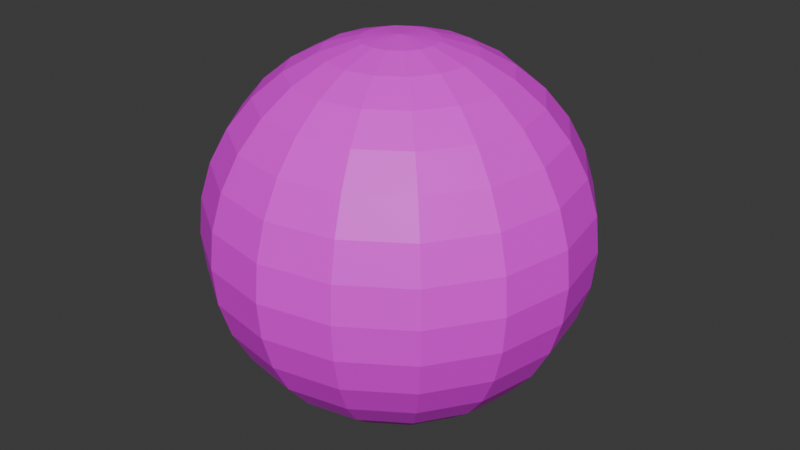 # Source: skysphere.blend  (saved by Blender 4.3.32; exported with 4.5.12 LTS)
import bpy
from mathutils import Matrix  # noqa: F401  (used for matrix-valued properties, if any)

bpy.ops.wm.read_factory_settings(use_empty=True)
scene = bpy.context.scene
scene.name = 'Scene'

# ---- collections
col_collection = bpy.data.collections.new('Collection'); scene.collection.children.link(col_collection)

# ---- images (referenced by path relative to the original .blend; pixels are not part of the script)
import os
ASSET_DIR = os.environ.get("B2B_ASSET_DIR", "")  # directory of the original .blend (textures are referenced by path, not embedded)
HERE = os.path.dirname(os.path.abspath(__file__))  # packed textures are extracted next to this script under _unpacked/

def load_image(name, relpath, width, height, colorspace="sRGB"):
    """Load a texture the original file referenced (path relative to the .blend, or extracted next to this script)."""
    p = next((c for c in (os.path.join(HERE, relpath), os.path.join(ASSET_DIR, relpath)) if relpath and os.path.exists(c)), "")
    if p:
        img = bpy.data.images.load(p, check_existing=True)
        img.name = name
    else:  # same state as the original file: an image datablock whose file is absent (Cycles renders it pink)
        img = bpy.data.images.new(name, width, height)
        img.source = "FILE"
        img.filepath = "//" + (relpath or name)
    img.colorspace_settings.name = colorspace
    return img
img_night_sky_png = load_image('night-sky.png', 'night-sky.png', 1024, 1024, 'sRGB')

# ---- materials (node trees are filled in below, after node groups)
mat_skysphere = bpy.data.materials.new('SkySphere')

# ---- material node trees
mat_skysphere.use_nodes = True; mat_skysphere.node_tree.nodes.clear()
_N = mat_skysphere.node_tree.nodes; _L = mat_skysphere.node_tree.links
n0 = _N.new('ShaderNodeBsdfPrincipled'); n0.name = 'Principled BSDF'; n0.location = (10, 300)
n1 = _N.new('ShaderNodeOutputMaterial'); n1.name = 'Material Output'; n1.location = (300, 300)
n2 = _N.new('ShaderNodeTexImage'); n2.name = 'Image Texture'; n2.location = (-326, 304)
n2.image = img_night_sky_png
_L.new(n0.outputs[0], n1.inputs[0])
_L.new(n2.outputs[0], n0.inputs[0])
n1.is_active_output = True

# ---- world
world_world = bpy.data.worlds.new('World'); scene.world = world_world
world_world.use_nodes = True; world_world.node_tree.nodes.clear()
_N = world_world.node_tree.nodes; _L = world_world.node_tree.links
n0 = _N.new('ShaderNodeOutputWorld'); n0.name = 'World Output'; n0.location = (300, 300)
n1 = _N.new('ShaderNodeBackground'); n1.name = 'Background'; n1.location = (10, 300)
n1.inputs[0].default_value = (0.05088, 0.05088, 0.05088, 1.0)
_L.new(n1.outputs[0], n0.inputs[0])
n0.is_active_output = True
world_world.color = (0.05088, 0.05088, 0.05088)
world_world.sun_shadow_jitter_overblur = 0.0

# ---- meshes
me_skysphere = bpy.data.meshes.new('SkySphere')
me_skysphere.from_pydata([(0.0, 0.1951, 0.9808), (0.0, 0.3827, 0.9239), (0.0, 0.7071, 0.7071), (0.0, 0.9239, 0.3827), (0.0, 0.9808, 0.1951), (0.0, 0.9808, -0.1951), (0.0, 0.8315, -0.5556), (0.0, 0.5556, -0.8315), (0.0, 0.3827, -0.9239), (0.0, 0.1951, -0.9808), (0.07466, 0.1802, 0.9808), (0.1464, 0.3536, 0.9239), (0.2126, 0.5133, 0.8315), (0.2706, 0.6533, 0.7071), (0.3182, 0.7682, 0.5556), (0.3536, 0.8536, 0.3827), (0.3753, 0.9061, 0.1951), (0.3827, 0.9239, 0.0), (0.3753, 0.9061, -0.1951), (0.3536, 0.8536, -0.3827), (0.3182, 0.7682, -0.5556), (0.2706, 0.6533, -0.7071), (0.2126, 0.5133, -0.8315), (0.1464, 0.3536, -0.9239), (0.07466, 0.1802, -0.9808), (0.1379, 0.1379, 0.9808), (0.2706, 0.2706, 0.9239), (0.3928, 0.3928, 0.8315), (0.5, 0.5, 0.7071), (0.5879, 0.5879, 0.5556), (0.6533, 0.6533, 0.3827), (0.6935, 0.6935, 0.1951), (0.7071, 0.7071, 0.0), (0.6935, 0.6935, -0.1951), (0.6533, 0.6533, -0.3827), (0.5879, 0.5879, -0.5556), (0.5, 0.5, -0.7071), (0.3928, 0.3928, -0.8315), (0.2706, 0.2706, -0.9239), (0.1379, 0.1379, -0.9808), (0.1802, 0.07466, 0.9808), (0.3536, 0.1464, 0.9239), (0.5133, 0.2126, 0.8315), (0.6533, 0.2706, 0.7071), (0.7682, 0.3182, 0.5556), (0.8536, 0.3536, 0.3827), (0.9061, 0.3753, 0.1951), (0.9239, 0.3827, 0.0), (0.9061, 0.3753, -0.1951), (0.8536, 0.3536, -0.3827), (0.7682, 0.3182, -0.5556), (0.6533, 0.2706, -0.7071), (0.5133, 0.2126, -0.8315), (0.3536, 0.1464, -0.9239), (0.1802, 0.07466, -0.9808), (0.1951, -5.215e-08, 0.9808), (0.3827, -4.47e-08, 0.9239), (0.5556, -7.451e-08, 0.8315), (0.7071, -8.941e-08, 0.7071), (0.8315, -8.941e-08, 0.5556), (0.9239, -1.192e-07, 0.3827), (0.9808, -1.49e-07, 0.1951), (1.0, -1.49e-07, 0.0), (0.9808, -1.49e-07, -0.1951), (0.9239, -1.192e-07, -0.3827), (0.8315, -8.941e-08, -0.5556), (0.7071, -8.941e-08, -0.7071), (0.5556, -7.451e-08, -0.8315), (0.3827, -4.47e-08, -0.9239), (0.1951, -5.215e-08, -0.9808), (0.1802, -0.07466, 0.9808), (0.3536, -0.1464, 0.9239), (0.5133, -0.2126, 0.8315), (0.6533, -0.2706, 0.7071), (0.7682, -0.3182, 0.5556), (0.8536, -0.3536, 0.3827), (0.9061, -0.3753, 0.1951), (0.9239, -0.3827, 0.0), (0.9061, -0.3753, -0.1951), (0.8536, -0.3536, -0.3827), (0.7682, -0.3182, -0.5556), (0.6533, -0.2706, -0.7071), (0.5133, -0.2126, -0.8315), (0.3536, -0.1464, -0.9239), (0.1802, -0.07466, -0.9808), (0.1379, -0.1379, 0.9808), (0.2706, -0.2706, 0.9239), (0.3928, -0.3928, 0.8315), (0.5, -0.5, 0.7071), (0.5879, -0.5879, 0.5556), (0.6533, -0.6533, 0.3827), (0.6935, -0.6935, 0.1951), (0.7071, -0.7071, 0.0), (0.6935, -0.6935, -0.1951), (0.6533, -0.6533, -0.3827), (0.5879, -0.5879, -0.5556), (0.5, -0.5, -0.7071), (0.3928, -0.3928, -0.8315), (0.2706, -0.2706, -0.9239), (0.1379, -0.1379, -0.9808), (0.07466, -0.1802, 0.9808), (0.1464, -0.3536, 0.9239), (0.2126, -0.5133, 0.8315), (0.2706, -0.6533, 0.7071), (0.3182, -0.7682, 0.5556), (0.3536, -0.8536, 0.3827), (0.3753, -0.9061, 0.1951), (0.3827, -0.9239, 0.0), (0.3753, -0.9061, -0.1951), (0.3536, -0.8536, -0.3827), (0.3182, -0.7682, -0.5556), (0.2706, -0.6533, -0.7071), (0.2126, -0.5133, -0.8315), (0.1464, -0.3536, -0.9239), (0.07466, -0.1802, -0.9808), (-6.706e-08, -0.1951, 0.9808), (-1.192e-07, -0.3827, 0.9239), (-1.49e-07, -0.5556, 0.8315), (-2.235e-07, -0.7071, 0.7071), (-1.788e-07, -0.8315, 0.5556), (-2.384e-07, -0.9239, 0.3827), (-2.682e-07, -0.9808, 0.1951), (-3.576e-07, -1.0, 0.0), (-2.682e-07, -0.9808, -0.1951), (-2.384e-07, -0.9239, -0.3827), (-1.788e-07, -0.8315, -0.5556), (-2.235e-07, -0.7071, -0.7071), (-1.49e-07, -0.5556, -0.8315), (-1.192e-07, -0.3827, -0.9239), (-6.706e-08, -0.1951, -0.9808), (-0.07466, -0.1802, 0.9808), (-0.1464, -0.3536, 0.9239), (-0.2126, -0.5133, 0.8315), (-0.2706, -0.6533, 0.7071), (-0.3182, -0.7682, 0.5556), (-0.3536, -0.8536, 0.3827), (-0.3753, -0.9061, 0.1951), (-0.3827, -0.9239, 0.0), (-0.3753, -0.9061, -0.1951), (-0.3536, -0.8536, -0.3827), (-0.3182, -0.7682, -0.5556), (-0.2706, -0.6533, -0.7071), (-0.2126, -0.5133, -0.8315), (-0.1464, -0.3536, -0.9239), (-0.07466, -0.1802, -0.9808), (0.0, 0.0, -1.0), (-0.1379, -0.1379, 0.9808), (-0.2706, -0.2706, 0.9239), (-0.3928, -0.3928, 0.8315), (-0.5, -0.5, 0.7071), (-0.5879, -0.5879, 0.5556), (-0.6533, -0.6533, 0.3827), (-0.6935, -0.6935, 0.1951), (-0.7071, -0.7071, 0.0), (-0.6935, -0.6935, -0.1951), (-0.6533, -0.6533, -0.3827), (-0.5879, -0.5879, -0.5556), (-0.5, -0.5, -0.7071), (-0.3928, -0.3928, -0.8315), (-0.2706, -0.2706, -0.9239), (-0.1379, -0.1379, -0.9808), (-0.1802, -0.07466, 0.9808), (-0.3536, -0.1464, 0.9239), (-0.5133, -0.2126, 0.8315), (-0.6533, -0.2706, 0.7071), (-0.7682, -0.3182, 0.5556), (-0.8536, -0.3536, 0.3827), (-0.9061, -0.3753, 0.1951), (-0.9239, -0.3827, 0.0), (-0.9061, -0.3753, -0.1951), (-0.8536, -0.3536, -0.3827), (-0.7682, -0.3182, -0.5556), (-0.6533, -0.2706, -0.7071), (-0.5133, -0.2126, -0.8315), (-0.3536, -0.1464, -0.9239), (-0.1802, -0.07466, -0.9808), (0.0, 0.0, 1.0), (-0.1951, 8.196e-08, 0.9808), (-0.3827, 1.788e-07, 0.9239), (-0.5556, 1.937e-07, 0.8315), (-0.7071, 3.278e-07, 0.7071), (-0.8315, 3.278e-07, 0.5556), (-0.9239, 3.576e-07, 0.3827), (-0.9808, 3.874e-07, 0.1951), (-1.0, 5.066e-07, 0.0), (-0.9808, 3.874e-07, -0.1951), (-0.9239, 3.576e-07, -0.3827), (-0.8315, 3.278e-07, -0.5556), (-0.7071, 3.278e-07, -0.7071), (-0.5556, 1.937e-07, -0.8315), (-0.3827, 1.788e-07, -0.9239), (-0.1951, 8.196e-08, -0.9808), (-0.1802, 0.07466, 0.9808), (-0.3536, 0.1464, 0.9239), (-0.5133, 0.2126, 0.8315), (-0.6533, 0.2706, 0.7071), (-0.7682, 0.3182, 0.5556), (-0.8536, 0.3536, 0.3827), (-0.9061, 0.3753, 0.1951), (-0.9239, 0.3827, 0.0), (-0.9061, 0.3753, -0.1951), (-0.8536, 0.3536, -0.3827), (-0.7682, 0.3182, -0.5556), (-0.6533, 0.2706, -0.7071), (-0.5133, 0.2126, -0.8315), (-0.3536, 0.1464, -0.9239), (-0.1802, 0.07466, -0.9808), (-0.1379, 0.1379, 0.9808), (-0.2706, 0.2706, 0.9239), (-0.3928, 0.3928, 0.8315), (-0.5, 0.5, 0.7071), (-0.5879, 0.5879, 0.5556), (-0.6533, 0.6533, 0.3827), (-0.6935, 0.6935, 0.1951), (-0.7071, 0.7071, 0.0), (-0.6935, 0.6935, -0.1951), (-0.6533, 0.6533, -0.3827), (-0.5879, 0.5879, -0.5556), (-0.5, 0.5, -0.7071), (-0.3928, 0.3928, -0.8315), (-0.2706, 0.2706, -0.9239), (-0.1379, 0.1379, -0.9808), (-0.07466, 0.1802, 0.9808), (-0.1464, 0.3536, 0.9239), (-0.2126, 0.5133, 0.8315), (-0.2706, 0.6533, 0.7071), (-0.3182, 0.7682, 0.5556), (-0.3536, 0.8536, 0.3827), (-0.3753, 0.9061, 0.1951), (-0.3827, 0.9239, 0.0), (-0.3753, 0.9061, -0.1951), (-0.3536, 0.8536, -0.3827), (-0.3182, 0.7682, -0.5556), (-0.2706, 0.6533, -0.7071), (-0.2126, 0.5133, -0.8315), (-0.1464, 0.3536, -0.9239), (-0.07466, 0.1802, -0.9808), (2.384e-07, 0.5556, 0.8315), (4.47e-07, 0.8315, 0.5556), (6.258e-07, 1.0, 0.0), (5.066e-07, 0.9239, -0.3827), (4.47e-07, 0.7071, -0.7071)], [], [(3, 15, 14, 238), (8, 23, 22, 7), (4, 16, 15, 3), (9, 24, 23, 8), (239, 17, 16, 4), (0, 10, 176), (145, 24, 9), (5, 18, 17, 239), (1, 11, 10, 0), (240, 19, 18, 5), (237, 12, 11, 1), (6, 20, 19, 240), (2, 13, 12, 237), (241, 21, 20, 6), (238, 14, 13, 2), (7, 22, 21, 241), (14, 29, 28, 13), (22, 37, 36, 21), (15, 30, 29, 14), (23, 38, 37, 22), (16, 31, 30, 15), (24, 39, 38, 23), (17, 32, 31, 16), (10, 25, 176), (145, 39, 24), (18, 33, 32, 17), (11, 26, 25, 10), (19, 34, 33, 18), (12, 27, 26, 11), (20, 35, 34, 19), (13, 28, 27, 12), (21, 36, 35, 20), (33, 48, 47, 32), (26, 41, 40, 25), (34, 49, 48, 33), (27, 42, 41, 26), (35, 50, 49, 34), (28, 43, 42, 27), (36, 51, 50, 35), (29, 44, 43, 28), (37, 52, 51, 36), (30, 45, 44, 29), (38, 53, 52, 37), (31, 46, 45, 30), (39, 54, 53, 38), (32, 47, 46, 31), (25, 40, 176), (145, 54, 39), (52, 67, 66, 51), (45, 60, 59, 44), (53, 68, 67, 52), (46, 61, 60, 45), (54, 69, 68, 53), (47, 62, 61, 46), (40, 55, 176), (145, 69, 54), (48, 63, 62, 47), (41, 56, 55, 40), (49, 64, 63, 48), (42, 57, 56, 41), (50, 65, 64, 49), (43, 58, 57, 42), (51, 66, 65, 50), (44, 59, 58, 43), (56, 71, 70, 55), (64, 79, 78, 63), (57, 72, 71, 56), (65, 80, 79, 64), (58, 73, 72, 57), (66, 81, 80, 65), (59, 74, 73, 58), (67, 82, 81, 66), (60, 75, 74, 59), (68, 83, 82, 67), (61, 76, 75, 60), (69, 84, 83, 68), (62, 77, 76, 61), (55, 70, 176), (145, 84, 69), (63, 78, 77, 62), (75, 90, 89, 74), (83, 98, 97, 82), (76, 91, 90, 75), (84, 99, 98, 83), (77, 92, 91, 76), (70, 85, 176), (145, 99, 84), (78, 93, 92, 77), (71, 86, 85, 70), (79, 94, 93, 78), (72, 87, 86, 71), (80, 95, 94, 79), (73, 88, 87, 72), (81, 96, 95, 80), (74, 89, 88, 73), (82, 97, 96, 81), (94, 109, 108, 93), (87, 102, 101, 86), (95, 110, 109, 94), (88, 103, 102, 87), (96, 111, 110, 95), (89, 104, 103, 88), (97, 112, 111, 96), (90, 105, 104, 89), (98, 113, 112, 97), (91, 106, 105, 90), (99, 114, 113, 98), (92, 107, 106, 91), (85, 100, 176), (145, 114, 99), (93, 108, 107, 92), (86, 101, 100, 85), (113, 128, 127, 112), (106, 121, 120, 105), (114, 129, 128, 113), (107, 122, 121, 106), (100, 115, 176), (145, 129, 114), (108, 123, 122, 107), (101, 116, 115, 100), (109, 124, 123, 108), (102, 117, 116, 101), (110, 125, 124, 109), (103, 118, 117, 102), (111, 126, 125, 110), (104, 119, 118, 103), (112, 127, 126, 111), (105, 120, 119, 104), (125, 140, 139, 124), (118, 133, 132, 117), (126, 141, 140, 125), (119, 134, 133, 118), (127, 142, 141, 126), (120, 135, 134, 119), (128, 143, 142, 127), (121, 136, 135, 120), (129, 144, 143, 128), (122, 137, 136, 121), (115, 130, 176), (145, 144, 129), (123, 138, 137, 122), (116, 131, 130, 115), (124, 139, 138, 123), (117, 132, 131, 116), (144, 160, 159, 143), (137, 153, 152, 136), (130, 146, 176), (145, 160, 144), (138, 154, 153, 137), (131, 147, 146, 130), (139, 155, 154, 138), (132, 148, 147, 131), (140, 156, 155, 139), (133, 149, 148, 132), (141, 157, 156, 140), (134, 150, 149, 133), (142, 158, 157, 141), (135, 151, 150, 134), (143, 159, 158, 142), (136, 152, 151, 135), (149, 164, 163, 148), (157, 172, 171, 156), (150, 165, 164, 149), (158, 173, 172, 157), (151, 166, 165, 150), (159, 174, 173, 158), (152, 167, 166, 151), (160, 175, 174, 159), (153, 168, 167, 152), (146, 161, 176), (145, 175, 160), (154, 169, 168, 153), (147, 162, 161, 146), (155, 170, 169, 154), (148, 163, 162, 147), (156, 171, 170, 155), (168, 184, 183, 167), (161, 177, 176), (145, 191, 175), (169, 185, 184, 168), (162, 178, 177, 161), (170, 186, 185, 169), (163, 179, 178, 162), (171, 187, 186, 170), (164, 180, 179, 163), (172, 188, 187, 171), (165, 181, 180, 164), (173, 189, 188, 172), (166, 182, 181, 165), (174, 190, 189, 173), (167, 183, 182, 166), (175, 191, 190, 174), (188, 203, 202, 187), (181, 196, 195, 180), (189, 204, 203, 188), (182, 197, 196, 181), (190, 205, 204, 189), (183, 198, 197, 182), (191, 206, 205, 190), (184, 199, 198, 183), (177, 192, 176), (145, 206, 191), (185, 200, 199, 184), (178, 193, 192, 177), (186, 201, 200, 185), (179, 194, 193, 178), (187, 202, 201, 186), (180, 195, 194, 179), (192, 207, 176), (145, 221, 206), (200, 215, 214, 199), (193, 208, 207, 192), (201, 216, 215, 200), (194, 209, 208, 193), (202, 217, 216, 201), (195, 210, 209, 194), (203, 218, 217, 202), (196, 211, 210, 195), (204, 219, 218, 203), (197, 212, 211, 196), (205, 220, 219, 204), (198, 213, 212, 197), (206, 221, 220, 205), (199, 214, 213, 198), (211, 226, 225, 210), (219, 234, 233, 218), (212, 227, 226, 211), (220, 235, 234, 219), (213, 228, 227, 212), (221, 236, 235, 220), (214, 229, 228, 213), (207, 222, 176), (145, 236, 221), (215, 230, 229, 214), (208, 223, 222, 207), (216, 231, 230, 215), (209, 224, 223, 208), (217, 232, 231, 216), (210, 225, 224, 209), (218, 233, 232, 217), (230, 5, 239, 229), (223, 1, 0, 222), (231, 240, 5, 230), (224, 237, 1, 223), (232, 6, 240, 231), (225, 2, 237, 224), (233, 241, 6, 232), (226, 238, 2, 225), (234, 7, 241, 233), (227, 3, 238, 226), (235, 8, 7, 234), (228, 4, 3, 227), (236, 9, 8, 235), (229, 239, 4, 228), (222, 0, 176), (145, 9, 236)])
_uv = me_skysphere.uv_layers.new(name='UVMap')
_uv.uv.foreach_set('vector', [-4.771, -2.136, -3.453, -2.136, -3.453, -3.453, -4.771, -3.453, -4.771, 8.407, -3.453, 8.407, -3.453, 7.089, -4.771, 7.089, -4.771, -0.8178, -3.453, -0.8178, -3.453, -2.136, -4.771, -2.136, -4.771, 9.724, -3.453, 9.724, -3.453, 8.407, -4.771, 8.407, -4.771, 0.5, -3.453, 0.5, -3.453, -0.8178, -4.771, -0.8178, -4.771, -8.724, -3.453, -8.724, -4.112, -10.04, -4.112, 11.04, -3.453, 9.724, -4.771, 9.724, -4.771, 1.818, -3.453, 1.818, -3.453, 0.5, -4.771, 0.5, -4.771, -7.407, -3.453, -7.407, -3.453, -8.724, -4.771, -8.724, -4.771, 3.136, -3.453, 3.136, -3.453, 1.818, -4.771, 1.818, -4.771, -6.089, -3.453, -6.089, -3.453, -7.407, -4.771, -7.407, -4.771, 4.453, -3.453, 4.453, -3.453, 3.136, -4.771, 3.136, -4.771, -4.771, -3.453, -4.771, -3.453, -6.089, -4.771, -6.089, -4.771, 5.771, -3.453, 5.771, -3.453, 4.453, -4.771, 4.453, -4.771, -3.453, -3.453, -3.453, -3.453, -4.771, -4.771, -4.771, -4.771, 7.089, -3.453, 7.089, -3.453, 5.771, -4.771, 5.771, -3.453, -3.453, -2.136, -3.453, -2.136, -4.771, -3.453, -4.771, -3.453, 7.089, -2.136, 7.089, -2.136, 5.771, -3.453, 5.771, -3.453, -2.136, -2.136, -2.136, -2.136, -3.453, -3.453, -3.453, -3.453, 8.407, -2.136, 8.407, -2.136, 7.089, -3.453, 7.089, -3.453, -0.8178, -2.136, -0.8178, -2.136, -2.136, -3.453, -2.136, -3.453, 9.724, -2.136, 9.724, -2.136, 8.407, -3.453, 8.407, -3.453, 0.5, -2.136, 0.5, -2.136, -0.8178, -3.453, -0.8178, -3.453, -8.724, -2.136, -8.724, -2.794, -10.04, -2.794, 11.04, -2.136, 9.724, -3.453, 9.724, -3.453, 1.818, -2.136, 1.818, -2.136, 0.5, -3.453, 0.5, -3.453, -7.407, -2.136, -7.407, -2.136, -8.724, -3.453, -8.724, -3.453, 3.136, -2.136, 3.136, -2.136, 1.818, -3.453, 1.818, -3.453, -6.089, -2.136, -6.089, -2.136, -7.407, -3.453, -7.407, -3.453, 4.453, -2.136, 4.453, -2.136, 3.136, -3.453, 3.136, -3.453, -4.771, -2.136, -4.771, -2.136, -6.089, -3.453, -6.089, -3.453, 5.771, -2.136, 5.771, -2.136, 4.453, -3.453, 4.453, -2.136, 1.818, -0.8178, 1.818, -0.8178, 0.5, -2.136, 0.5, -2.136, -7.407, -0.8178, -7.407, -0.8178, -8.724, -2.136, -8.724, -2.136, 3.136, -0.8178, 3.136, -0.8178, 1.818, -2.136, 1.818, -2.136, -6.089, -0.8178, -6.089, -0.8178, -7.407, -2.136, -7.407, -2.136, 4.453, -0.8178, 4.453, -0.8178, 3.136, -2.136, 3.136, -2.136, -4.771, -0.8178, -4.771, -0.8178, -6.089, -2.136, -6.089, -2.136, 5.771, -0.8178, 5.771, -0.8178, 4.453, -2.136, 4.453, -2.136, -3.453, -0.8178, -3.453, -0.8178, -4.771, -2.136, -4.771, -2.136, 7.089, -0.8178, 7.089, -0.8178, 5.771, -2.136, 5.771, -2.136, -2.136, -0.8178, -2.136, -0.8178, -3.453, -2.136, -3.453, -2.136, 8.407, -0.8178, 8.407, -0.8178, 7.089, -2.136, 7.089, -2.136, -0.8178, -0.8178, -0.8178, -0.8178, -2.136, -2.136, -2.136, -2.136, 9.724, -0.8178, 9.724, -0.8178, 8.407, -2.136, 8.407, -2.136, 0.5, -0.8178, 0.5, -0.8178, -0.8178, -2.136, -0.8178, -2.136, -8.724, -0.8178, -8.724, -1.477, -10.04, -1.477, 11.04, -0.8178, 9.724, -2.136, 9.724, -0.8178, 7.089, 0.5, 7.089, 0.5, 5.771, -0.8178, 5.771, -0.8178, -2.136, 0.5, -2.136, 0.5, -3.453, -0.8178, -3.453, -0.8178, 8.407, 0.5, 8.407, 0.5, 7.089, -0.8178, 7.089, -0.8178, -0.8178, 0.5, -0.8178, 0.5, -2.136, -0.8178, -2.136, -0.8178, 9.724, 0.5, 9.724, 0.5, 8.407, -0.8178, 8.407, -0.8178, 0.5, 0.5, 0.5, 0.5, -0.8178, -0.8178, -0.8178, -0.8178, -8.724, 0.5, -8.724, -0.1589, -10.04, -0.1589, 11.04, 0.5, 9.724, -0.8178, 9.724, -0.8178, 1.818, 0.5, 1.818, 0.5, 0.5, -0.8178, 0.5, -0.8178, -7.407, 0.5, -7.407, 0.5, -8.724, -0.8178, -8.724, -0.8178, 3.136, 0.5, 3.136, 0.5, 1.818, -0.8178, 1.818, -0.8178, -6.089, 0.5, -6.089, 0.5, -7.407, -0.8178, -7.407, -0.8178, 4.453, 0.5, 4.453, 0.5, 3.136, -0.8178, 3.136, -0.8178, -4.771, 0.5, -4.771, 0.5, -6.089, -0.8178, -6.089, -0.8178, 5.771, 0.5, 5.771, 0.5, 4.453, -0.8178, 4.453, -0.8178, -3.453, 0.5, -3.453, 0.5, -4.771, -0.8178, -4.771, 0.5, -7.407, 1.818, -7.407, 1.818, -8.724, 0.5, -8.724, 0.5, 3.136, 1.818, 3.136, 1.818, 1.818, 0.5, 1.818, 0.5, -6.089, 1.818, -6.089, 1.818, -7.407, 0.5, -7.407, 0.5, 4.453, 1.818, 4.453, 1.818, 3.136, 0.5, 3.136, 0.5, -4.771, 1.818, -4.771, 1.818, -6.089, 0.5, -6.089, 0.5, 5.771, 1.818, 5.771, 1.818, 4.453, 0.5, 4.453, 0.5, -3.453, 1.818, -3.453, 1.818, -4.771, 0.5, -4.771, 0.5, 7.089, 1.818, 7.089, 1.818, 5.771, 0.5, 5.771, 0.5, -2.136, 1.818, -2.136, 1.818, -3.453, 0.5, -3.453, 0.5, 8.407, 1.818, 8.407, 1.818, 7.089, 0.5, 7.089, 0.5, -0.8178, 1.818, -0.8178, 1.818, -2.136, 0.5, -2.136, 0.5, 9.724, 1.818, 9.724, 1.818, 8.407, 0.5, 8.407, 0.5, 0.5, 1.818, 0.5, 1.818, -0.8178, 0.5, -0.8178, 0.5, -8.724, 1.818, -8.724, 1.159, -10.04, 1.159, 11.04, 1.818, 9.724, 0.5, 9.724, 0.5, 1.818, 1.818, 1.818, 1.818, 0.5, 0.5, 0.5, 1.818, -2.136, 3.136, -2.136, 3.136, -3.453, 1.818, -3.453, 1.818, 8.407, 3.136, 8.407, 3.136, 7.089, 1.818, 7.089, 1.818, -0.8178, 3.136, -0.8178, 3.136, -2.136, 1.818, -2.136, 1.818, 9.724, 3.136, 9.724, 3.136, 8.407, 1.818, 8.407, 1.818, 0.5, 3.136, 0.5, 3.136, -0.8178, 1.818, -0.8178, 1.818, -8.724, 3.136, -8.724, 2.477, -10.04, 2.477, 11.04, 3.136, 9.724, 1.818, 9.724, 1.818, 1.818, 3.136, 1.818, 3.136, 0.5, 1.818, 0.5, 1.818, -7.407, 3.136, -7.407, 3.136, -8.724, 1.818, -8.724, 1.818, 3.136, 3.136, 3.136, 3.136, 1.818, 1.818, 1.818, 1.818, -6.089, 3.136, -6.089, 3.136, -7.407, 1.818, -7.407, 1.818, 4.453, 3.136, 4.453, 3.136, 3.136, 1.818, 3.136, 1.818, -4.771, 3.136, -4.771, 3.136, -6.089, 1.818, -6.089, 1.818, 5.771, 3.136, 5.771, 3.136, 4.453, 1.818, 4.453, 1.818, -3.453, 3.136, -3.453, 3.136, -4.771, 1.818, -4.771, 1.818, 7.089, 3.136, 7.089, 3.136, 5.771, 1.818, 5.771, 3.136, 3.136, 4.453, 3.136, 4.453, 1.818, 3.136, 1.818, 3.136, -6.089, 4.453, -6.089, 4.453, -7.407, 3.136, -7.407, 3.136, 4.453, 4.453, 4.453, 4.453, 3.136, 3.136, 3.136, 3.136, -4.771, 4.453, -4.771, 4.453, -6.089, 3.136, -6.089, 3.136, 5.771, 4.453, 5.771, 4.453, 4.453, 3.136, 4.453, 3.136, -3.453, 4.453, -3.453, 4.453, -4.771, 3.136, -4.771, 3.136, 7.089, 4.453, 7.089, 4.453, 5.771, 3.136, 5.771, 3.136, -2.136, 4.453, -2.136, 4.453, -3.453, 3.136, -3.453, 3.136, 8.407, 4.453, 8.407, 4.453, 7.089, 3.136, 7.089, 3.136, -0.8178, 4.453, -0.8178, 4.453, -2.136, 3.136, -2.136, 3.136, 9.724, 4.453, 9.724, 4.453, 8.407, 3.136, 8.407, 3.136, 0.5, 4.453, 0.5, 4.453, -0.8178, 3.136, -0.8178, 3.136, -8.724, 4.453, -8.724, 3.794, -10.04, 3.794, 11.04, 4.453, 9.724, 3.136, 9.724, 3.136, 1.818, 4.453, 1.818, 4.453, 0.5, 3.136, 0.5, 3.136, -7.407, 4.453, -7.407, 4.453, -8.724, 3.136, -8.724, 4.453, 8.407, 5.771, 8.407, 5.771, 7.089, 4.453, 7.089, 4.453, -0.8178, 5.771, -0.8178, 5.771, -2.136, 4.453, -2.136, 4.453, 9.724, 5.771, 9.724, 5.771, 8.407, 4.453, 8.407, 4.453, 0.5, 5.771, 0.5, 5.771, -0.8178, 4.453, -0.8178, 4.453, -8.724, 5.771, -8.724, 5.112, -10.04, 5.112, 11.04, 5.771, 9.724, 4.453, 9.724, 4.453, 1.818, 5.771, 1.818, 5.771, 0.5, 4.453, 0.5, 4.453, -7.407, 5.771, -7.407, 5.771, -8.724, 4.453, -8.724, 4.453, 3.136, 5.771, 3.136, 5.771, 1.818, 4.453, 1.818, 4.453, -6.089, 5.771, -6.089, 5.771, -7.407, 4.453, -7.407, 4.453, 4.453, 5.771, 4.453, 5.771, 3.136, 4.453, 3.136, 4.453, -4.771, 5.771, -4.771, 5.771, -6.089, 4.453, -6.089, 4.453, 5.771, 5.771, 5.771, 5.771, 4.453, 4.453, 4.453, 4.453, -3.453, 5.771, -3.453, 5.771, -4.771, 4.453, -4.771, 4.453, 7.089, 5.771, 7.089, 5.771, 5.771, 4.453, 5.771, 4.453, -2.136, 5.771, -2.136, 5.771, -3.453, 4.453, -3.453, 5.771, 4.453, 7.089, 4.453, 7.089, 3.136, 5.771, 3.136, 5.771, -4.771, 7.089, -4.771, 7.089, -6.089, 5.771, -6.089, 5.771, 5.771, 7.089, 5.771, 7.089, 4.453, 5.771, 4.453, 5.771, -3.453, 7.089, -3.453, 7.089, -4.771, 5.771, -4.771, 5.771, 7.089, 7.089, 7.089, 7.089, 5.771, 5.771, 5.771, 5.771, -2.136, 7.089, -2.136, 7.089, -3.453, 5.771, -3.453, 5.771, 8.407, 7.089, 8.407, 7.089, 7.089, 5.771, 7.089, 5.771, -0.8178, 7.089, -0.8178, 7.089, -2.136, 5.771, -2.136, 5.771, 9.724, 7.089, 9.724, 7.089, 8.407, 5.771, 8.407, 5.771, 0.5, 7.089, 0.5, 7.089, -0.8178, 5.771, -0.8178, 5.771, -8.724, 7.089, -8.724, 6.43, -10.04, 6.43, 11.04, 7.089, 9.724, 5.771, 9.724, 5.771, 1.818, 7.089, 1.818, 7.089, 0.5, 5.771, 0.5, 5.771, -7.407, 7.089, -7.407, 7.089, -8.724, 5.771, -8.724, 5.771, 3.136, 7.089, 3.136, 7.089, 1.818, 5.771, 1.818, 5.771, -6.089, 7.089, -6.089, 7.089, -7.407, 5.771, -7.407, 7.089, 9.724, 8.407, 9.724, 8.407, 8.407, 7.089, 8.407, 7.089, 0.5, 8.407, 0.5, 8.407, -0.8178, 7.089, -0.8178, 7.089, -8.724, 8.407, -8.724, 7.748, -10.04, 7.748, 11.04, 8.407, 9.724, 7.089, 9.724, 7.089, 1.818, 8.407, 1.818, 8.407, 0.5, 7.089, 0.5, 7.089, -7.407, 8.407, -7.407, 8.407, -8.724, 7.089, -8.724, 7.089, 3.136, 8.407, 3.136, 8.407, 1.818, 7.089, 1.818, 7.089, -6.089, 8.407, -6.089, 8.407, -7.407, 7.089, -7.407, 7.089, 4.453, 8.407, 4.453, 8.407, 3.136, 7.089, 3.136, 7.089, -4.771, 8.407, -4.771, 8.407, -6.089, 7.089, -6.089, 7.089, 5.771, 8.407, 5.771, 8.407, 4.453, 7.089, 4.453, 7.089, -3.453, 8.407, -3.453, 8.407, -4.771, 7.089, -4.771, 7.089, 7.089, 8.407, 7.089, 8.407, 5.771, 7.089, 5.771, 7.089, -2.136, 8.407, -2.136, 8.407, -3.453, 7.089, -3.453, 7.089, 8.407, 8.407, 8.407, 8.407, 7.089, 7.089, 7.089, 7.089, -0.8178, 8.407, -0.8178, 8.407, -2.136, 7.089, -2.136, 8.407, -4.771, 9.724, -4.771, 9.724, -6.089, 8.407, -6.089, 8.407, 5.771, 9.724, 5.771, 9.724, 4.453, 8.407, 4.453, 8.407, -3.453, 9.724, -3.453, 9.724, -4.771, 8.407, -4.771, 8.407, 7.089, 9.724, 7.089, 9.724, 5.771, 8.407, 5.771, 8.407, -2.136, 9.724, -2.136, 9.724, -3.453, 8.407, -3.453, 8.407, 8.407, 9.724, 8.407, 9.724, 7.089, 8.407, 7.089, 8.407, -0.8178, 9.724, -0.8178, 9.724, -2.136, 8.407, -2.136, 8.407, 9.724, 9.724, 9.724, 9.724, 8.407, 8.407, 8.407, 8.407, 0.5, 9.724, 0.5, 9.724, -0.8178, 8.407, -0.8178, 8.407, -8.724, 9.724, -8.724, 9.065, -10.04, 9.065, 11.04, 9.724, 9.724, 8.407, 9.724, 8.407, 1.818, 9.724, 1.818, 9.724, 0.5, 8.407, 0.5, 8.407, -7.407, 9.724, -7.407, 9.724, -8.724, 8.407, -8.724, 8.407, 3.136, 9.724, 3.136, 9.724, 1.818, 8.407, 1.818, 8.407, -6.089, 9.724, -6.089, 9.724, -7.407, 8.407, -7.407, 8.407, 4.453, 9.724, 4.453, 9.724, 3.136, 8.407, 3.136, 9.724, 0.5, 11.04, 0.5, 11.04, -0.8178, 9.724, -0.8178, 9.724, -8.724, 11.04, -8.724, 10.38, -10.04, 10.38, 11.04, 11.04, 9.724, 9.724, 9.724, 9.724, 1.818, 11.04, 1.818, 11.04, 0.5, 9.724, 0.5, 9.724, -7.407, 11.04, -7.407, 11.04, -8.724, 9.724, -8.724, 9.724, 3.136, 11.04, 3.136, 11.04, 1.818, 9.724, 1.818, 9.724, -6.089, 11.04, -6.089, 11.04, -7.407, 9.724, -7.407, 9.724, 4.453, 11.04, 4.453, 11.04, 3.136, 9.724, 3.136, 9.724, -4.771, 11.04, -4.771, 11.04, -6.089, 9.724, -6.089, 9.724, 5.771, 11.04, 5.771, 11.04, 4.453, 9.724, 4.453, 9.724, -3.453, 11.04, -3.453, 11.04, -4.771, 9.724, -4.771, 9.724, 7.089, 11.04, 7.089, 11.04, 5.771, 9.724, 5.771, 9.724, -2.136, 11.04, -2.136, 11.04, -3.453, 9.724, -3.453, 9.724, 8.407, 11.04, 8.407, 11.04, 7.089, 9.724, 7.089, 9.724, -0.8178, 11.04, -0.8178, 11.04, -2.136, 9.724, -2.136, 9.724, 9.724, 11.04, 9.724, 11.04, 8.407, 9.724, 8.407, -10.04, 5.771, -8.724, 5.771, -8.724, 4.453, -10.04, 4.453, -10.04, -3.453, -8.724, -3.453, -8.724, -4.771, -10.04, -4.771, -10.04, 7.089, -8.724, 7.089, -8.724, 5.771, -10.04, 5.771, -10.04, -2.136, -8.724, -2.136, -8.724, -3.453, -10.04, -3.453, -10.04, 8.407, -8.724, 8.407, -8.724, 7.089, -10.04, 7.089, -10.04, -0.8178, -8.724, -0.8178, -8.724, -2.136, -10.04, -2.136, -10.04, 9.724, -8.724, 9.724, -8.724, 8.407, -10.04, 8.407, -10.04, 0.5, -8.724, 0.5, -8.724, -0.8178, -10.04, -0.8178, -10.04, -8.724, -8.724, -8.724, -9.383, -10.04, -9.383, 11.04, -8.724, 9.724, -10.04, 9.724, -10.04, 1.818, -8.724, 1.818, -8.724, 0.5, -10.04, 0.5, -10.04, -7.407, -8.724, -7.407, -8.724, -8.724, -10.04, -8.724, -10.04, 3.136, -8.724, 3.136, -8.724, 1.818, -10.04, 1.818, -10.04, -6.089, -8.724, -6.089, -8.724, -7.407, -10.04, -7.407, -10.04, 4.453, -8.724, 4.453, -8.724, 3.136, -10.04, 3.136, -10.04, -4.771, -8.724, -4.771, -8.724, -6.089, -10.04, -6.089, -8.724, -8.724, -7.407, -8.724, -8.065, -10.04, -8.065, 11.04, -7.407, 9.724, -8.724, 9.724, -8.724, 1.818, -7.407, 1.818, -7.407, 0.5, -8.724, 0.5, -8.724, -7.407, -7.407, -7.407, -7.407, -8.724, -8.724, -8.724, -8.724, 3.136, -7.407, 3.136, -7.407, 1.818, -8.724, 1.818, -8.724, -6.089, -7.407, -6.089, -7.407, -7.407, -8.724, -7.407, -8.724, 4.453, -7.407, 4.453, -7.407, 3.136, -8.724, 3.136, -8.724, -4.771, -7.407, -4.771, -7.407, -6.089, -8.724, -6.089, -8.724, 5.771, -7.407, 5.771, -7.407, 4.453, -8.724, 4.453, -8.724, -3.453, -7.407, -3.453, -7.407, -4.771, -8.724, -4.771, -8.724, 7.089, -7.407, 7.089, -7.407, 5.771, -8.724, 5.771, -8.724, -2.136, -7.407, -2.136, -7.407, -3.453, -8.724, -3.453, -8.724, 8.407, -7.407, 8.407, -7.407, 7.089, -8.724, 7.089, -8.724, -0.8178, -7.407, -0.8178, -7.407, -2.136, -8.724, -2.136, -8.724, 9.724, -7.407, 9.724, -7.407, 8.407, -8.724, 8.407, -8.724, 0.5, -7.407, 0.5, -7.407, -0.8178, -8.724, -0.8178, -7.407, -3.453, -6.089, -3.453, -6.089, -4.771, -7.407, -4.771, -7.407, 7.089, -6.089, 7.089, -6.089, 5.771, -7.407, 5.771, -7.407, -2.136, -6.089, -2.136, -6.089, -3.453, -7.407, -3.453, -7.407, 8.407, -6.089, 8.407, -6.089, 7.089, -7.407, 7.089, -7.407, -0.8178, -6.089, -0.8178, -6.089, -2.136, -7.407, -2.136, -7.407, 9.724, -6.089, 9.724, -6.089, 8.407, -7.407, 8.407, -7.407, 0.5, -6.089, 0.5, -6.089, -0.8178, -7.407, -0.8178, -7.407, -8.724, -6.089, -8.724, -6.748, -10.04, -6.748, 11.04, -6.089, 9.724, -7.407, 9.724, -7.407, 1.818, -6.089, 1.818, -6.089, 0.5, -7.407, 0.5, -7.407, -7.407, -6.089, -7.407, -6.089, -8.724, -7.407, -8.724, -7.407, 3.136, -6.089, 3.136, -6.089, 1.818, -7.407, 1.818, -7.407, -6.089, -6.089, -6.089, -6.089, -7.407, -7.407, -7.407, -7.407, 4.453, -6.089, 4.453, -6.089, 3.136, -7.407, 3.136, -7.407, -4.771, -6.089, -4.771, -6.089, -6.089, -7.407, -6.089, -7.407, 5.771, -6.089, 5.771, -6.089, 4.453, -7.407, 4.453, -6.089, 1.818, -4.771, 1.818, -4.771, 0.5, -6.089, 0.5, -6.089, -7.407, -4.771, -7.407, -4.771, -8.724, -6.089, -8.724, -6.089, 3.136, -4.771, 3.136, -4.771, 1.818, -6.089, 1.818, -6.089, -6.089, -4.771, -6.089, -4.771, -7.407, -6.089, -7.407, -6.089, 4.453, -4.771, 4.453, -4.771, 3.136, -6.089, 3.136, -6.089, -4.771, -4.771, -4.771, -4.771, -6.089, -6.089, -6.089, -6.089, 5.771, -4.771, 5.771, -4.771, 4.453, -6.089, 4.453, -6.089, -3.453, -4.771, -3.453, -4.771, -4.771, -6.089, -4.771, -6.089, 7.089, -4.771, 7.089, -4.771, 5.771, -6.089, 5.771, -6.089, -2.136, -4.771, -2.136, -4.771, -3.453, -6.089, -3.453, -6.089, 8.407, -4.771, 8.407, -4.771, 7.089, -6.089, 7.089, -6.089, -0.8178, -4.771, -0.8178, -4.771, -2.136, -6.089, -2.136, -6.089, 9.724, -4.771, 9.724, -4.771, 8.407, -6.089, 8.407, -6.089, 0.5, -4.771, 0.5, -4.771, -0.8178, -6.089, -0.8178, -6.089, -8.724, -4.771, -8.724, -5.43, -10.04, -5.43, 11.04, -4.771, 9.724, -6.089, 9.724])
me_skysphere.materials.append(mat_skysphere)
me_skysphere.update()

# ---- objects
ob_skysphere = bpy.data.objects.new('SkySphere', me_skysphere)

# ---- transforms, parenting, visibility, modifiers, constraints
ob_skysphere.location = (0.0, 0.0, 0.0)

# ---- collection membership
col_collection.objects.link(ob_skysphere)

# ---- scene / render settings (as saved in the file)
scene.frame_start = 1; scene.frame_end = 250; scene.frame_set(1)
scene.render.engine = 'BLENDER_EEVEE_NEXT'
bpy.context.view_layer.update()

# ---- added for rendering (the .blend has no active camera and no usable light): camera, sun
cam_auto = bpy.data.cameras.new('AutoCamera')
cam_auto.lens = 50.0
cam_auto.sensor_width = 36.0
cam_auto.clip_end = 1000.0
ob_auto_camera = bpy.data.objects.new('AutoCamera', cam_auto)
scene.collection.objects.link(ob_auto_camera)
ob_auto_camera.location = (3.20507, -3.84609, 2.56406)
ob_auto_camera.rotation_euler = (1.09748, -7.21219e-08, 0.694738)
scene.camera = ob_auto_camera
light_auto_sun = bpy.data.lights.new('AutoSun', 'SUN')
light_auto_sun.energy = 3.0
light_auto_sun.angle = 0.0523599
ob_auto_sun = bpy.data.objects.new('AutoSun', light_auto_sun)
scene.collection.objects.link(ob_auto_sun)
ob_auto_sun.rotation_euler = (0.872665, 0.174533, 0.523599)
bpy.context.view_layer.update()
